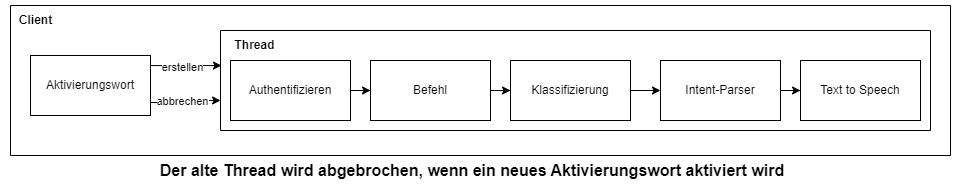

The diagram above was exported from draw.io. Its source (the exported page's mxGraphModel, read from the mxfile embedded in the PNG):
<mxGraphModel dx="2495" dy="965" grid="1" gridSize="10" guides="1" tooltips="1" connect="1" arrows="1" fold="1" page="1" pageScale="1" pageWidth="827" pageHeight="1169" math="0" shadow="0">
  <root>
    <mxCell id="0" />
    <mxCell id="1" parent="0" />
    <mxCell id="efM3rFEiLg2Ez62JHCWJ-20" value="" style="swimlane;startSize=0;" parent="1" vertex="1">
      <mxGeometry x="-30" y="25" width="710" height="100" as="geometry" />
    </mxCell>
    <mxCell id="q_OKIBSim_dtTPyAZInO-1" value="" style="swimlane;startSize=0;" parent="1" vertex="1">
      <mxGeometry x="-240" width="940" height="150" as="geometry" />
    </mxCell>
    <mxCell id="q_OKIBSim_dtTPyAZInO-2" value="&lt;b&gt;Client&lt;/b&gt;" style="text;html=1;align=center;verticalAlign=middle;resizable=0;points=[];autosize=1;strokeColor=none;fillColor=none;" parent="q_OKIBSim_dtTPyAZInO-1" vertex="1">
      <mxGeometry x="-5" width="60" height="30" as="geometry" />
    </mxCell>
    <mxCell id="efM3rFEiLg2Ez62JHCWJ-21" value="&lt;b&gt;Thread&lt;/b&gt;" style="text;html=1;align=center;verticalAlign=middle;resizable=0;points=[];autosize=1;strokeColor=none;fillColor=none;" parent="q_OKIBSim_dtTPyAZInO-1" vertex="1">
      <mxGeometry x="214" y="25" width="60" height="30" as="geometry" />
    </mxCell>
    <mxCell id="efM3rFEiLg2Ez62JHCWJ-13" value="Klassifizierung" style="rounded=0;whiteSpace=wrap;html=1;" parent="q_OKIBSim_dtTPyAZInO-1" vertex="1">
      <mxGeometry x="500" y="55" width="120" height="60" as="geometry" />
    </mxCell>
    <mxCell id="efM3rFEiLg2Ez62JHCWJ-15" value="Intent-Parser" style="rounded=0;whiteSpace=wrap;html=1;" parent="q_OKIBSim_dtTPyAZInO-1" vertex="1">
      <mxGeometry x="650" y="55" width="120" height="60" as="geometry" />
    </mxCell>
    <mxCell id="efM3rFEiLg2Ez62JHCWJ-16" value="" style="edgeStyle=orthogonalEdgeStyle;rounded=0;orthogonalLoop=1;jettySize=auto;html=1;" parent="q_OKIBSim_dtTPyAZInO-1" source="efM3rFEiLg2Ez62JHCWJ-13" target="efM3rFEiLg2Ez62JHCWJ-15" edge="1">
      <mxGeometry relative="1" as="geometry" />
    </mxCell>
    <mxCell id="efM3rFEiLg2Ez62JHCWJ-17" value="Text to Speech" style="rounded=0;whiteSpace=wrap;html=1;" parent="q_OKIBSim_dtTPyAZInO-1" vertex="1">
      <mxGeometry x="790" y="55" width="120" height="60" as="geometry" />
    </mxCell>
    <mxCell id="efM3rFEiLg2Ez62JHCWJ-18" value="" style="edgeStyle=orthogonalEdgeStyle;rounded=0;orthogonalLoop=1;jettySize=auto;html=1;" parent="q_OKIBSim_dtTPyAZInO-1" source="efM3rFEiLg2Ez62JHCWJ-15" target="efM3rFEiLg2Ez62JHCWJ-17" edge="1">
      <mxGeometry relative="1" as="geometry" />
    </mxCell>
    <mxCell id="8a2jstesMXMZ55fRYm9T-1" value="Aktivierungswort" style="rounded=0;whiteSpace=wrap;html=1;" parent="q_OKIBSim_dtTPyAZInO-1" vertex="1">
      <mxGeometry x="20" y="50" width="120" height="60" as="geometry" />
    </mxCell>
    <mxCell id="vIkdZpBPLyEu-zT33nra-1" style="edgeStyle=orthogonalEdgeStyle;rounded=0;orthogonalLoop=1;jettySize=auto;html=1;" edge="1" parent="q_OKIBSim_dtTPyAZInO-1" source="efM3rFEiLg2Ez62JHCWJ-1" target="efM3rFEiLg2Ez62JHCWJ-3">
      <mxGeometry relative="1" as="geometry" />
    </mxCell>
    <mxCell id="efM3rFEiLg2Ez62JHCWJ-1" value="Authentifizieren" style="whiteSpace=wrap;html=1;rounded=0;" parent="q_OKIBSim_dtTPyAZInO-1" vertex="1">
      <mxGeometry x="220" y="55" width="120" height="60" as="geometry" />
    </mxCell>
    <mxCell id="vIkdZpBPLyEu-zT33nra-2" style="edgeStyle=orthogonalEdgeStyle;rounded=0;orthogonalLoop=1;jettySize=auto;html=1;" edge="1" parent="q_OKIBSim_dtTPyAZInO-1" source="efM3rFEiLg2Ez62JHCWJ-3" target="efM3rFEiLg2Ez62JHCWJ-13">
      <mxGeometry relative="1" as="geometry" />
    </mxCell>
    <mxCell id="efM3rFEiLg2Ez62JHCWJ-3" value="Befehl" style="rounded=0;whiteSpace=wrap;html=1;" parent="q_OKIBSim_dtTPyAZInO-1" vertex="1">
      <mxGeometry x="360" y="55" width="120" height="60" as="geometry" />
    </mxCell>
    <mxCell id="vIkdZpBPLyEu-zT33nra-8" style="edgeStyle=orthogonalEdgeStyle;rounded=0;orthogonalLoop=1;jettySize=auto;html=1;exitX=1;exitY=0.75;exitDx=0;exitDy=0;" edge="1" parent="q_OKIBSim_dtTPyAZInO-1" source="8a2jstesMXMZ55fRYm9T-1">
      <mxGeometry relative="1" as="geometry">
        <mxPoint x="150" y="70" as="sourcePoint" />
        <mxPoint x="210" y="95" as="targetPoint" />
        <Array as="points">
          <mxPoint x="140" y="97" />
          <mxPoint x="170" y="97" />
          <mxPoint x="170" y="95" />
          <mxPoint x="210" y="95" />
        </Array>
      </mxGeometry>
    </mxCell>
    <mxCell id="vIkdZpBPLyEu-zT33nra-9" value="abbrechen" style="edgeLabel;html=1;align=center;verticalAlign=middle;resizable=0;points=[];" vertex="1" connectable="0" parent="vIkdZpBPLyEu-zT33nra-8">
      <mxGeometry x="0.197" relative="1" as="geometry">
        <mxPoint x="-9" as="offset" />
      </mxGeometry>
    </mxCell>
    <mxCell id="8a2jstesMXMZ55fRYm9T-12" value="&lt;b&gt;&lt;font style=&quot;font-size: 16px;&quot;&gt;Der alte Thread wird abgebrochen, wenn ein neues Aktivierungswort aktiviert wird&lt;/font&gt;&lt;/b&gt;" style="text;html=1;strokeColor=none;fillColor=none;align=center;verticalAlign=middle;whiteSpace=wrap;rounded=0;" parent="1" vertex="1">
      <mxGeometry x="-96" y="150" width="636" height="30" as="geometry" />
    </mxCell>
    <mxCell id="vIkdZpBPLyEu-zT33nra-6" style="edgeStyle=orthogonalEdgeStyle;rounded=0;orthogonalLoop=1;jettySize=auto;html=1;" edge="1" parent="1" source="8a2jstesMXMZ55fRYm9T-1">
      <mxGeometry relative="1" as="geometry">
        <mxPoint x="-29" y="60" as="targetPoint" />
        <Array as="points">
          <mxPoint x="-29" y="60" />
        </Array>
      </mxGeometry>
    </mxCell>
    <mxCell id="vIkdZpBPLyEu-zT33nra-7" value="erstellen" style="edgeLabel;html=1;align=center;verticalAlign=middle;resizable=0;points=[];" vertex="1" connectable="0" parent="vIkdZpBPLyEu-zT33nra-6">
      <mxGeometry x="0.197" relative="1" as="geometry">
        <mxPoint x="-11" y="1" as="offset" />
      </mxGeometry>
    </mxCell>
  </root>
</mxGraphModel>